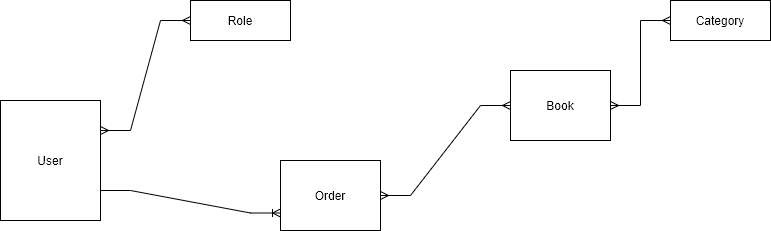

The diagram above was exported from draw.io. Its source (the exported page's mxGraphModel, read from the mxfile embedded in the PNG):
<mxGraphModel dx="710" dy="403" grid="1" gridSize="10" guides="1" tooltips="1" connect="1" arrows="1" fold="1" page="1" pageScale="1" pageWidth="1100" pageHeight="850" math="0" shadow="0">
  <root>
    <mxCell id="0" />
    <mxCell id="1" parent="0" />
    <mxCell id="OPFa_ped7YZfozCPpVIm-1" value="User" style="whiteSpace=wrap;html=1;align=center;" parent="1" vertex="1">
      <mxGeometry x="40" y="110" width="100" height="120" as="geometry" />
    </mxCell>
    <mxCell id="OPFa_ped7YZfozCPpVIm-2" value="Role" style="whiteSpace=wrap;html=1;align=center;" parent="1" vertex="1">
      <mxGeometry x="230" y="10" width="100" height="40" as="geometry" />
    </mxCell>
    <mxCell id="OPFa_ped7YZfozCPpVIm-3" value="" style="edgeStyle=entityRelationEdgeStyle;fontSize=12;html=1;endArrow=ERmany;startArrow=ERmany;rounded=0;exitX=1;exitY=0.25;exitDx=0;exitDy=0;entryX=0;entryY=0.5;entryDx=0;entryDy=0;" parent="1" source="OPFa_ped7YZfozCPpVIm-1" target="OPFa_ped7YZfozCPpVIm-2" edge="1">
      <mxGeometry width="100" height="100" relative="1" as="geometry">
        <mxPoint x="280" y="200" as="sourcePoint" />
        <mxPoint x="380" y="100" as="targetPoint" />
      </mxGeometry>
    </mxCell>
    <mxCell id="OPFa_ped7YZfozCPpVIm-6" value="Book" style="whiteSpace=wrap;html=1;align=center;" parent="1" vertex="1">
      <mxGeometry x="550" y="80" width="100" height="70" as="geometry" />
    </mxCell>
    <mxCell id="OPFa_ped7YZfozCPpVIm-7" value="Category" style="whiteSpace=wrap;html=1;align=center;" parent="1" vertex="1">
      <mxGeometry x="710" y="10" width="100" height="40" as="geometry" />
    </mxCell>
    <mxCell id="OPFa_ped7YZfozCPpVIm-8" value="" style="edgeStyle=entityRelationEdgeStyle;fontSize=12;html=1;endArrow=ERmany;startArrow=ERmany;rounded=0;exitX=1;exitY=0.5;exitDx=0;exitDy=0;" parent="1" source="OPFa_ped7YZfozCPpVIm-6" target="OPFa_ped7YZfozCPpVIm-7" edge="1">
      <mxGeometry width="100" height="100" relative="1" as="geometry">
        <mxPoint x="520" y="150" as="sourcePoint" />
        <mxPoint x="610" y="40" as="targetPoint" />
      </mxGeometry>
    </mxCell>
    <mxCell id="OPFa_ped7YZfozCPpVIm-9" value="Order" style="whiteSpace=wrap;html=1;align=center;" parent="1" vertex="1">
      <mxGeometry x="320" y="170" width="100" height="70" as="geometry" />
    </mxCell>
    <mxCell id="OPFa_ped7YZfozCPpVIm-11" value="" style="edgeStyle=entityRelationEdgeStyle;fontSize=12;html=1;endArrow=ERoneToMany;rounded=0;exitX=1;exitY=0.75;exitDx=0;exitDy=0;entryX=0;entryY=0.75;entryDx=0;entryDy=0;" parent="1" source="OPFa_ped7YZfozCPpVIm-1" target="OPFa_ped7YZfozCPpVIm-9" edge="1">
      <mxGeometry width="100" height="100" relative="1" as="geometry">
        <mxPoint x="450" y="300" as="sourcePoint" />
        <mxPoint x="550" y="200" as="targetPoint" />
      </mxGeometry>
    </mxCell>
    <mxCell id="OPFa_ped7YZfozCPpVIm-12" value="" style="edgeStyle=entityRelationEdgeStyle;fontSize=12;html=1;endArrow=ERmany;startArrow=ERmany;rounded=0;exitX=1;exitY=0.5;exitDx=0;exitDy=0;entryX=0;entryY=0.5;entryDx=0;entryDy=0;" parent="1" source="OPFa_ped7YZfozCPpVIm-9" target="OPFa_ped7YZfozCPpVIm-6" edge="1">
      <mxGeometry width="100" height="100" relative="1" as="geometry">
        <mxPoint x="350" y="280" as="sourcePoint" />
        <mxPoint x="450" y="180" as="targetPoint" />
      </mxGeometry>
    </mxCell>
  </root>
</mxGraphModel>